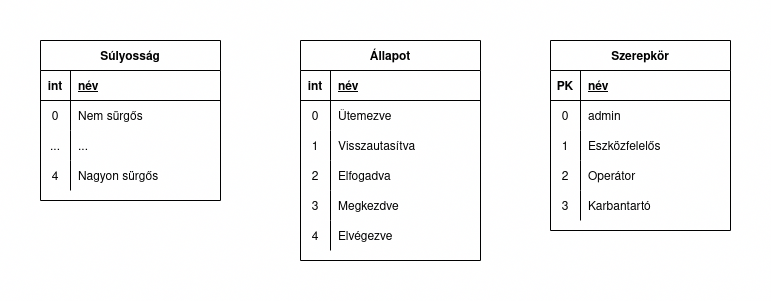

The diagram above was exported from draw.io. Its source (the exported page's mxGraphModel, read from the mxfile embedded in the PNG):
<mxGraphModel dx="1422" dy="746" grid="1" gridSize="10" guides="1" tooltips="1" connect="1" arrows="1" fold="1" page="1" pageScale="1" pageWidth="850" pageHeight="1100" math="0" shadow="0">
  <root>
    <mxCell id="0" />
    <mxCell id="1" parent="0" />
    <mxCell id="hch28Xf2mvyzixcP37w6-1" value="Súlyosság" style="shape=table;startSize=30;container=1;collapsible=1;childLayout=tableLayout;fixedRows=1;rowLines=0;fontStyle=1;align=center;resizeLast=1;" vertex="1" parent="1">
      <mxGeometry x="40" y="50" width="180" height="160" as="geometry">
        <mxRectangle x="170" y="140" width="90" height="30" as="alternateBounds" />
      </mxGeometry>
    </mxCell>
    <mxCell id="hch28Xf2mvyzixcP37w6-2" value="" style="shape=partialRectangle;collapsible=0;dropTarget=0;pointerEvents=0;fillColor=none;top=0;left=0;bottom=1;right=0;points=[[0,0.5],[1,0.5]];portConstraint=eastwest;" vertex="1" parent="hch28Xf2mvyzixcP37w6-1">
      <mxGeometry y="30" width="180" height="30" as="geometry" />
    </mxCell>
    <mxCell id="hch28Xf2mvyzixcP37w6-3" value="int" style="shape=partialRectangle;connectable=0;fillColor=none;top=0;left=0;bottom=0;right=0;fontStyle=1;overflow=hidden;" vertex="1" parent="hch28Xf2mvyzixcP37w6-2">
      <mxGeometry width="30" height="30" as="geometry">
        <mxRectangle width="30" height="30" as="alternateBounds" />
      </mxGeometry>
    </mxCell>
    <mxCell id="hch28Xf2mvyzixcP37w6-4" value="név" style="shape=partialRectangle;connectable=0;fillColor=none;top=0;left=0;bottom=0;right=0;align=left;spacingLeft=6;fontStyle=5;overflow=hidden;" vertex="1" parent="hch28Xf2mvyzixcP37w6-2">
      <mxGeometry x="30" width="150" height="30" as="geometry">
        <mxRectangle width="150" height="30" as="alternateBounds" />
      </mxGeometry>
    </mxCell>
    <mxCell id="hch28Xf2mvyzixcP37w6-5" value="" style="shape=partialRectangle;collapsible=0;dropTarget=0;pointerEvents=0;fillColor=none;top=0;left=0;bottom=0;right=0;points=[[0,0.5],[1,0.5]];portConstraint=eastwest;" vertex="1" parent="hch28Xf2mvyzixcP37w6-1">
      <mxGeometry y="60" width="180" height="30" as="geometry" />
    </mxCell>
    <mxCell id="hch28Xf2mvyzixcP37w6-6" value="0" style="shape=partialRectangle;connectable=0;fillColor=none;top=0;left=0;bottom=0;right=0;editable=1;overflow=hidden;" vertex="1" parent="hch28Xf2mvyzixcP37w6-5">
      <mxGeometry width="30" height="30" as="geometry">
        <mxRectangle width="30" height="30" as="alternateBounds" />
      </mxGeometry>
    </mxCell>
    <mxCell id="hch28Xf2mvyzixcP37w6-7" value="Nem sürgős" style="shape=partialRectangle;connectable=0;fillColor=none;top=0;left=0;bottom=0;right=0;align=left;spacingLeft=6;overflow=hidden;" vertex="1" parent="hch28Xf2mvyzixcP37w6-5">
      <mxGeometry x="30" width="150" height="30" as="geometry">
        <mxRectangle width="150" height="30" as="alternateBounds" />
      </mxGeometry>
    </mxCell>
    <mxCell id="hch28Xf2mvyzixcP37w6-8" value="" style="shape=partialRectangle;collapsible=0;dropTarget=0;pointerEvents=0;fillColor=none;top=0;left=0;bottom=0;right=0;points=[[0,0.5],[1,0.5]];portConstraint=eastwest;" vertex="1" parent="hch28Xf2mvyzixcP37w6-1">
      <mxGeometry y="90" width="180" height="30" as="geometry" />
    </mxCell>
    <mxCell id="hch28Xf2mvyzixcP37w6-9" value="..." style="shape=partialRectangle;connectable=0;fillColor=none;top=0;left=0;bottom=0;right=0;editable=1;overflow=hidden;" vertex="1" parent="hch28Xf2mvyzixcP37w6-8">
      <mxGeometry width="30" height="30" as="geometry">
        <mxRectangle width="30" height="30" as="alternateBounds" />
      </mxGeometry>
    </mxCell>
    <mxCell id="hch28Xf2mvyzixcP37w6-10" value="..." style="shape=partialRectangle;connectable=0;fillColor=none;top=0;left=0;bottom=0;right=0;align=left;spacingLeft=6;overflow=hidden;" vertex="1" parent="hch28Xf2mvyzixcP37w6-8">
      <mxGeometry x="30" width="150" height="30" as="geometry">
        <mxRectangle width="150" height="30" as="alternateBounds" />
      </mxGeometry>
    </mxCell>
    <mxCell id="hch28Xf2mvyzixcP37w6-11" value="" style="shape=partialRectangle;collapsible=0;dropTarget=0;pointerEvents=0;fillColor=none;top=0;left=0;bottom=0;right=0;points=[[0,0.5],[1,0.5]];portConstraint=eastwest;" vertex="1" parent="hch28Xf2mvyzixcP37w6-1">
      <mxGeometry y="120" width="180" height="30" as="geometry" />
    </mxCell>
    <mxCell id="hch28Xf2mvyzixcP37w6-12" value="4" style="shape=partialRectangle;connectable=0;fillColor=none;top=0;left=0;bottom=0;right=0;editable=1;overflow=hidden;" vertex="1" parent="hch28Xf2mvyzixcP37w6-11">
      <mxGeometry width="30" height="30" as="geometry">
        <mxRectangle width="30" height="30" as="alternateBounds" />
      </mxGeometry>
    </mxCell>
    <mxCell id="hch28Xf2mvyzixcP37w6-13" value="Nagyon sürgős" style="shape=partialRectangle;connectable=0;fillColor=none;top=0;left=0;bottom=0;right=0;align=left;spacingLeft=6;overflow=hidden;" vertex="1" parent="hch28Xf2mvyzixcP37w6-11">
      <mxGeometry x="30" width="150" height="30" as="geometry">
        <mxRectangle width="150" height="30" as="alternateBounds" />
      </mxGeometry>
    </mxCell>
    <mxCell id="hch28Xf2mvyzixcP37w6-25" value="Állapot" style="shape=table;startSize=30;container=1;collapsible=1;childLayout=tableLayout;fixedRows=1;rowLines=0;fontStyle=1;align=center;resizeLast=1;" vertex="1" parent="1">
      <mxGeometry x="300" y="50" width="180" height="220" as="geometry" />
    </mxCell>
    <mxCell id="hch28Xf2mvyzixcP37w6-26" value="" style="shape=partialRectangle;collapsible=0;dropTarget=0;pointerEvents=0;fillColor=none;top=0;left=0;bottom=1;right=0;points=[[0,0.5],[1,0.5]];portConstraint=eastwest;" vertex="1" parent="hch28Xf2mvyzixcP37w6-25">
      <mxGeometry y="30" width="180" height="30" as="geometry" />
    </mxCell>
    <mxCell id="hch28Xf2mvyzixcP37w6-27" value="int" style="shape=partialRectangle;connectable=0;fillColor=none;top=0;left=0;bottom=0;right=0;fontStyle=1;overflow=hidden;" vertex="1" parent="hch28Xf2mvyzixcP37w6-26">
      <mxGeometry width="30" height="30" as="geometry">
        <mxRectangle width="30" height="30" as="alternateBounds" />
      </mxGeometry>
    </mxCell>
    <mxCell id="hch28Xf2mvyzixcP37w6-28" value="név" style="shape=partialRectangle;connectable=0;fillColor=none;top=0;left=0;bottom=0;right=0;align=left;spacingLeft=6;fontStyle=5;overflow=hidden;" vertex="1" parent="hch28Xf2mvyzixcP37w6-26">
      <mxGeometry x="30" width="150" height="30" as="geometry">
        <mxRectangle width="150" height="30" as="alternateBounds" />
      </mxGeometry>
    </mxCell>
    <mxCell id="hch28Xf2mvyzixcP37w6-29" value="" style="shape=partialRectangle;collapsible=0;dropTarget=0;pointerEvents=0;fillColor=none;top=0;left=0;bottom=0;right=0;points=[[0,0.5],[1,0.5]];portConstraint=eastwest;" vertex="1" parent="hch28Xf2mvyzixcP37w6-25">
      <mxGeometry y="60" width="180" height="30" as="geometry" />
    </mxCell>
    <mxCell id="hch28Xf2mvyzixcP37w6-30" value="0" style="shape=partialRectangle;connectable=0;fillColor=none;top=0;left=0;bottom=0;right=0;editable=1;overflow=hidden;" vertex="1" parent="hch28Xf2mvyzixcP37w6-29">
      <mxGeometry width="30" height="30" as="geometry">
        <mxRectangle width="30" height="30" as="alternateBounds" />
      </mxGeometry>
    </mxCell>
    <mxCell id="hch28Xf2mvyzixcP37w6-31" value="Ütemezve" style="shape=partialRectangle;connectable=0;fillColor=none;top=0;left=0;bottom=0;right=0;align=left;spacingLeft=6;overflow=hidden;" vertex="1" parent="hch28Xf2mvyzixcP37w6-29">
      <mxGeometry x="30" width="150" height="30" as="geometry">
        <mxRectangle width="150" height="30" as="alternateBounds" />
      </mxGeometry>
    </mxCell>
    <mxCell id="hch28Xf2mvyzixcP37w6-32" value="" style="shape=partialRectangle;collapsible=0;dropTarget=0;pointerEvents=0;fillColor=none;top=0;left=0;bottom=0;right=0;points=[[0,0.5],[1,0.5]];portConstraint=eastwest;" vertex="1" parent="hch28Xf2mvyzixcP37w6-25">
      <mxGeometry y="90" width="180" height="30" as="geometry" />
    </mxCell>
    <mxCell id="hch28Xf2mvyzixcP37w6-33" value="1" style="shape=partialRectangle;connectable=0;fillColor=none;top=0;left=0;bottom=0;right=0;editable=1;overflow=hidden;" vertex="1" parent="hch28Xf2mvyzixcP37w6-32">
      <mxGeometry width="30" height="30" as="geometry">
        <mxRectangle width="30" height="30" as="alternateBounds" />
      </mxGeometry>
    </mxCell>
    <mxCell id="hch28Xf2mvyzixcP37w6-34" value="Visszautasítva" style="shape=partialRectangle;connectable=0;fillColor=none;top=0;left=0;bottom=0;right=0;align=left;spacingLeft=6;overflow=hidden;" vertex="1" parent="hch28Xf2mvyzixcP37w6-32">
      <mxGeometry x="30" width="150" height="30" as="geometry">
        <mxRectangle width="150" height="30" as="alternateBounds" />
      </mxGeometry>
    </mxCell>
    <mxCell id="hch28Xf2mvyzixcP37w6-35" value="" style="shape=partialRectangle;collapsible=0;dropTarget=0;pointerEvents=0;fillColor=none;top=0;left=0;bottom=0;right=0;points=[[0,0.5],[1,0.5]];portConstraint=eastwest;" vertex="1" parent="hch28Xf2mvyzixcP37w6-25">
      <mxGeometry y="120" width="180" height="30" as="geometry" />
    </mxCell>
    <mxCell id="hch28Xf2mvyzixcP37w6-36" value="2" style="shape=partialRectangle;connectable=0;fillColor=none;top=0;left=0;bottom=0;right=0;editable=1;overflow=hidden;" vertex="1" parent="hch28Xf2mvyzixcP37w6-35">
      <mxGeometry width="30" height="30" as="geometry">
        <mxRectangle width="30" height="30" as="alternateBounds" />
      </mxGeometry>
    </mxCell>
    <mxCell id="hch28Xf2mvyzixcP37w6-37" value="Elfogadva" style="shape=partialRectangle;connectable=0;fillColor=none;top=0;left=0;bottom=0;right=0;align=left;spacingLeft=6;overflow=hidden;" vertex="1" parent="hch28Xf2mvyzixcP37w6-35">
      <mxGeometry x="30" width="150" height="30" as="geometry">
        <mxRectangle width="150" height="30" as="alternateBounds" />
      </mxGeometry>
    </mxCell>
    <mxCell id="hch28Xf2mvyzixcP37w6-38" value="" style="shape=partialRectangle;collapsible=0;dropTarget=0;pointerEvents=0;fillColor=none;top=0;left=0;bottom=0;right=0;points=[[0,0.5],[1,0.5]];portConstraint=eastwest;" vertex="1" parent="hch28Xf2mvyzixcP37w6-25">
      <mxGeometry y="150" width="180" height="30" as="geometry" />
    </mxCell>
    <mxCell id="hch28Xf2mvyzixcP37w6-39" value="3" style="shape=partialRectangle;connectable=0;fillColor=none;top=0;left=0;bottom=0;right=0;editable=1;overflow=hidden;" vertex="1" parent="hch28Xf2mvyzixcP37w6-38">
      <mxGeometry width="30" height="30" as="geometry">
        <mxRectangle width="30" height="30" as="alternateBounds" />
      </mxGeometry>
    </mxCell>
    <mxCell id="hch28Xf2mvyzixcP37w6-40" value="Megkezdve" style="shape=partialRectangle;connectable=0;fillColor=none;top=0;left=0;bottom=0;right=0;align=left;spacingLeft=6;overflow=hidden;" vertex="1" parent="hch28Xf2mvyzixcP37w6-38">
      <mxGeometry x="30" width="150" height="30" as="geometry">
        <mxRectangle width="150" height="30" as="alternateBounds" />
      </mxGeometry>
    </mxCell>
    <mxCell id="hch28Xf2mvyzixcP37w6-41" value="" style="shape=partialRectangle;collapsible=0;dropTarget=0;pointerEvents=0;fillColor=none;top=0;left=0;bottom=0;right=0;points=[[0,0.5],[1,0.5]];portConstraint=eastwest;" vertex="1" parent="hch28Xf2mvyzixcP37w6-25">
      <mxGeometry y="180" width="180" height="30" as="geometry" />
    </mxCell>
    <mxCell id="hch28Xf2mvyzixcP37w6-42" value="4" style="shape=partialRectangle;connectable=0;fillColor=none;top=0;left=0;bottom=0;right=0;editable=1;overflow=hidden;" vertex="1" parent="hch28Xf2mvyzixcP37w6-41">
      <mxGeometry width="30" height="30" as="geometry">
        <mxRectangle width="30" height="30" as="alternateBounds" />
      </mxGeometry>
    </mxCell>
    <mxCell id="hch28Xf2mvyzixcP37w6-43" value="Elvégezve" style="shape=partialRectangle;connectable=0;fillColor=none;top=0;left=0;bottom=0;right=0;align=left;spacingLeft=6;overflow=hidden;" vertex="1" parent="hch28Xf2mvyzixcP37w6-41">
      <mxGeometry x="30" width="150" height="30" as="geometry">
        <mxRectangle width="150" height="30" as="alternateBounds" />
      </mxGeometry>
    </mxCell>
    <mxCell id="hch28Xf2mvyzixcP37w6-44" value="Szerepkör" style="shape=table;startSize=30;container=1;collapsible=1;childLayout=tableLayout;fixedRows=1;rowLines=0;fontStyle=1;align=center;resizeLast=1;" vertex="1" parent="1">
      <mxGeometry x="550" y="50" width="180" height="190" as="geometry" />
    </mxCell>
    <mxCell id="hch28Xf2mvyzixcP37w6-45" value="" style="shape=partialRectangle;collapsible=0;dropTarget=0;pointerEvents=0;fillColor=none;top=0;left=0;bottom=1;right=0;points=[[0,0.5],[1,0.5]];portConstraint=eastwest;" vertex="1" parent="hch28Xf2mvyzixcP37w6-44">
      <mxGeometry y="30" width="180" height="30" as="geometry" />
    </mxCell>
    <mxCell id="hch28Xf2mvyzixcP37w6-46" value="PK" style="shape=partialRectangle;connectable=0;fillColor=none;top=0;left=0;bottom=0;right=0;fontStyle=1;overflow=hidden;" vertex="1" parent="hch28Xf2mvyzixcP37w6-45">
      <mxGeometry width="30" height="30" as="geometry">
        <mxRectangle width="30" height="30" as="alternateBounds" />
      </mxGeometry>
    </mxCell>
    <mxCell id="hch28Xf2mvyzixcP37w6-47" value="név" style="shape=partialRectangle;connectable=0;fillColor=none;top=0;left=0;bottom=0;right=0;align=left;spacingLeft=6;fontStyle=5;overflow=hidden;" vertex="1" parent="hch28Xf2mvyzixcP37w6-45">
      <mxGeometry x="30" width="150" height="30" as="geometry">
        <mxRectangle width="150" height="30" as="alternateBounds" />
      </mxGeometry>
    </mxCell>
    <mxCell id="hch28Xf2mvyzixcP37w6-48" value="" style="shape=partialRectangle;collapsible=0;dropTarget=0;pointerEvents=0;fillColor=none;top=0;left=0;bottom=0;right=0;points=[[0,0.5],[1,0.5]];portConstraint=eastwest;" vertex="1" parent="hch28Xf2mvyzixcP37w6-44">
      <mxGeometry y="60" width="180" height="30" as="geometry" />
    </mxCell>
    <mxCell id="hch28Xf2mvyzixcP37w6-49" value="0" style="shape=partialRectangle;connectable=0;fillColor=none;top=0;left=0;bottom=0;right=0;editable=1;overflow=hidden;" vertex="1" parent="hch28Xf2mvyzixcP37w6-48">
      <mxGeometry width="30" height="30" as="geometry">
        <mxRectangle width="30" height="30" as="alternateBounds" />
      </mxGeometry>
    </mxCell>
    <mxCell id="hch28Xf2mvyzixcP37w6-50" value="admin" style="shape=partialRectangle;connectable=0;fillColor=none;top=0;left=0;bottom=0;right=0;align=left;spacingLeft=6;overflow=hidden;" vertex="1" parent="hch28Xf2mvyzixcP37w6-48">
      <mxGeometry x="30" width="150" height="30" as="geometry">
        <mxRectangle width="150" height="30" as="alternateBounds" />
      </mxGeometry>
    </mxCell>
    <mxCell id="hch28Xf2mvyzixcP37w6-51" value="" style="shape=partialRectangle;collapsible=0;dropTarget=0;pointerEvents=0;fillColor=none;top=0;left=0;bottom=0;right=0;points=[[0,0.5],[1,0.5]];portConstraint=eastwest;" vertex="1" parent="hch28Xf2mvyzixcP37w6-44">
      <mxGeometry y="90" width="180" height="30" as="geometry" />
    </mxCell>
    <mxCell id="hch28Xf2mvyzixcP37w6-52" value="1" style="shape=partialRectangle;connectable=0;fillColor=none;top=0;left=0;bottom=0;right=0;editable=1;overflow=hidden;" vertex="1" parent="hch28Xf2mvyzixcP37w6-51">
      <mxGeometry width="30" height="30" as="geometry">
        <mxRectangle width="30" height="30" as="alternateBounds" />
      </mxGeometry>
    </mxCell>
    <mxCell id="hch28Xf2mvyzixcP37w6-53" value="Eszközfelelős" style="shape=partialRectangle;connectable=0;fillColor=none;top=0;left=0;bottom=0;right=0;align=left;spacingLeft=6;overflow=hidden;" vertex="1" parent="hch28Xf2mvyzixcP37w6-51">
      <mxGeometry x="30" width="150" height="30" as="geometry">
        <mxRectangle width="150" height="30" as="alternateBounds" />
      </mxGeometry>
    </mxCell>
    <mxCell id="hch28Xf2mvyzixcP37w6-54" value="" style="shape=partialRectangle;collapsible=0;dropTarget=0;pointerEvents=0;fillColor=none;top=0;left=0;bottom=0;right=0;points=[[0,0.5],[1,0.5]];portConstraint=eastwest;" vertex="1" parent="hch28Xf2mvyzixcP37w6-44">
      <mxGeometry y="120" width="180" height="30" as="geometry" />
    </mxCell>
    <mxCell id="hch28Xf2mvyzixcP37w6-55" value="2" style="shape=partialRectangle;connectable=0;fillColor=none;top=0;left=0;bottom=0;right=0;editable=1;overflow=hidden;" vertex="1" parent="hch28Xf2mvyzixcP37w6-54">
      <mxGeometry width="30" height="30" as="geometry">
        <mxRectangle width="30" height="30" as="alternateBounds" />
      </mxGeometry>
    </mxCell>
    <mxCell id="hch28Xf2mvyzixcP37w6-56" value="Operátor" style="shape=partialRectangle;connectable=0;fillColor=none;top=0;left=0;bottom=0;right=0;align=left;spacingLeft=6;overflow=hidden;" vertex="1" parent="hch28Xf2mvyzixcP37w6-54">
      <mxGeometry x="30" width="150" height="30" as="geometry">
        <mxRectangle width="150" height="30" as="alternateBounds" />
      </mxGeometry>
    </mxCell>
    <mxCell id="hch28Xf2mvyzixcP37w6-57" value="" style="shape=partialRectangle;collapsible=0;dropTarget=0;pointerEvents=0;fillColor=none;top=0;left=0;bottom=0;right=0;points=[[0,0.5],[1,0.5]];portConstraint=eastwest;" vertex="1" parent="hch28Xf2mvyzixcP37w6-44">
      <mxGeometry y="150" width="180" height="30" as="geometry" />
    </mxCell>
    <mxCell id="hch28Xf2mvyzixcP37w6-58" value="3" style="shape=partialRectangle;connectable=0;fillColor=none;top=0;left=0;bottom=0;right=0;editable=1;overflow=hidden;" vertex="1" parent="hch28Xf2mvyzixcP37w6-57">
      <mxGeometry width="30" height="30" as="geometry">
        <mxRectangle width="30" height="30" as="alternateBounds" />
      </mxGeometry>
    </mxCell>
    <mxCell id="hch28Xf2mvyzixcP37w6-59" value="Karbantartó" style="shape=partialRectangle;connectable=0;fillColor=none;top=0;left=0;bottom=0;right=0;align=left;spacingLeft=6;overflow=hidden;" vertex="1" parent="hch28Xf2mvyzixcP37w6-57">
      <mxGeometry x="30" width="150" height="30" as="geometry">
        <mxRectangle width="150" height="30" as="alternateBounds" />
      </mxGeometry>
    </mxCell>
  </root>
</mxGraphModel>